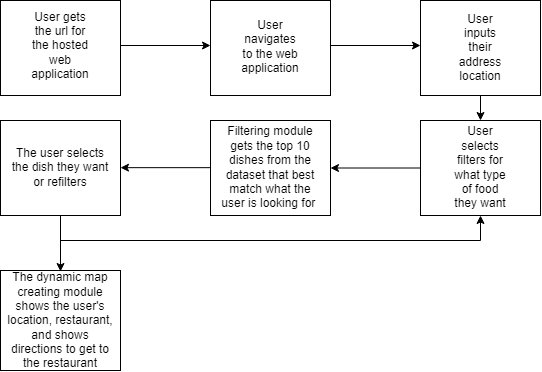

The diagram above was exported from draw.io. Its source (the exported page's mxGraphModel, read from the mxfile embedded in the PNG):
<mxGraphModel dx="1077" dy="577" grid="1" gridSize="10" guides="1" tooltips="1" connect="1" arrows="1" fold="1" page="1" pageScale="1" pageWidth="850" pageHeight="1100" math="0" shadow="0">
  <root>
    <mxCell id="0" />
    <mxCell id="1" parent="0" />
    <mxCell id="AHU82iiHw2MMfE6tDVCA-1" value="" style="rounded=0;whiteSpace=wrap;html=1;" vertex="1" parent="1">
      <mxGeometry x="120" y="115" width="120" height="95" as="geometry" />
    </mxCell>
    <mxCell id="AHU82iiHw2MMfE6tDVCA-2" value="User gets the url for the hosted web application" style="text;html=1;strokeColor=none;fillColor=none;align=center;verticalAlign=middle;whiteSpace=wrap;rounded=0;" vertex="1" parent="1">
      <mxGeometry x="150" y="132" width="60" height="55" as="geometry" />
    </mxCell>
    <mxCell id="AHU82iiHw2MMfE6tDVCA-3" value="" style="endArrow=classic;html=1;rounded=0;" edge="1" parent="1">
      <mxGeometry width="50" height="50" relative="1" as="geometry">
        <mxPoint x="240" y="160" as="sourcePoint" />
        <mxPoint x="330" y="160" as="targetPoint" />
      </mxGeometry>
    </mxCell>
    <mxCell id="AHU82iiHw2MMfE6tDVCA-4" value="" style="rounded=0;whiteSpace=wrap;html=1;" vertex="1" parent="1">
      <mxGeometry x="330" y="115" width="120" height="95" as="geometry" />
    </mxCell>
    <mxCell id="AHU82iiHw2MMfE6tDVCA-5" value="User navigates to the web application" style="text;html=1;strokeColor=none;fillColor=none;align=center;verticalAlign=middle;whiteSpace=wrap;rounded=0;" vertex="1" parent="1">
      <mxGeometry x="360" y="133" width="60" height="55" as="geometry" />
    </mxCell>
    <mxCell id="AHU82iiHw2MMfE6tDVCA-6" value="" style="endArrow=classic;html=1;rounded=0;" edge="1" parent="1">
      <mxGeometry width="50" height="50" relative="1" as="geometry">
        <mxPoint x="450" y="160" as="sourcePoint" />
        <mxPoint x="540" y="160" as="targetPoint" />
      </mxGeometry>
    </mxCell>
    <mxCell id="AHU82iiHw2MMfE6tDVCA-7" value="" style="rounded=0;whiteSpace=wrap;html=1;" vertex="1" parent="1">
      <mxGeometry x="540" y="115" width="120" height="95" as="geometry" />
    </mxCell>
    <mxCell id="AHU82iiHw2MMfE6tDVCA-8" value="User inputs their address location" style="text;html=1;strokeColor=none;fillColor=none;align=center;verticalAlign=middle;whiteSpace=wrap;rounded=0;" vertex="1" parent="1">
      <mxGeometry x="570" y="135" width="60" height="55" as="geometry" />
    </mxCell>
    <mxCell id="AHU82iiHw2MMfE6tDVCA-9" value="" style="endArrow=classic;html=1;rounded=0;exitX=0.5;exitY=1;exitDx=0;exitDy=0;entryX=0.5;entryY=0;entryDx=0;entryDy=0;" edge="1" parent="1" source="AHU82iiHw2MMfE6tDVCA-7" target="AHU82iiHw2MMfE6tDVCA-10">
      <mxGeometry width="50" height="50" relative="1" as="geometry">
        <mxPoint x="480" y="250" as="sourcePoint" />
        <mxPoint x="600" y="270" as="targetPoint" />
      </mxGeometry>
    </mxCell>
    <mxCell id="AHU82iiHw2MMfE6tDVCA-10" value="" style="rounded=0;whiteSpace=wrap;html=1;" vertex="1" parent="1">
      <mxGeometry x="540" y="235" width="120" height="95" as="geometry" />
    </mxCell>
    <mxCell id="AHU82iiHw2MMfE6tDVCA-11" value="User selects filters for what type of food they want" style="text;html=1;strokeColor=none;fillColor=none;align=center;verticalAlign=middle;whiteSpace=wrap;rounded=0;" vertex="1" parent="1">
      <mxGeometry x="570" y="255" width="60" height="55" as="geometry" />
    </mxCell>
    <mxCell id="AHU82iiHw2MMfE6tDVCA-13" value="" style="endArrow=classic;html=1;rounded=0;exitX=0;exitY=0.5;exitDx=0;exitDy=0;entryX=1;entryY=0.5;entryDx=0;entryDy=0;" edge="1" parent="1" source="AHU82iiHw2MMfE6tDVCA-10" target="AHU82iiHw2MMfE6tDVCA-14">
      <mxGeometry width="50" height="50" relative="1" as="geometry">
        <mxPoint x="420" y="295" as="sourcePoint" />
        <mxPoint x="460" y="282" as="targetPoint" />
      </mxGeometry>
    </mxCell>
    <mxCell id="AHU82iiHw2MMfE6tDVCA-14" value="" style="rounded=0;whiteSpace=wrap;html=1;" vertex="1" parent="1">
      <mxGeometry x="330" y="235" width="120" height="95" as="geometry" />
    </mxCell>
    <mxCell id="AHU82iiHw2MMfE6tDVCA-15" value="Filtering module gets the top 10 dishes from the dataset that best match what the user is looking for&amp;nbsp;" style="text;html=1;strokeColor=none;fillColor=none;align=center;verticalAlign=middle;whiteSpace=wrap;rounded=0;" vertex="1" parent="1">
      <mxGeometry x="335" y="255" width="110" height="55" as="geometry" />
    </mxCell>
    <mxCell id="AHU82iiHw2MMfE6tDVCA-17" value="" style="rounded=0;whiteSpace=wrap;html=1;" vertex="1" parent="1">
      <mxGeometry x="120" y="235" width="120" height="95" as="geometry" />
    </mxCell>
    <mxCell id="AHU82iiHw2MMfE6tDVCA-18" value="The user selects the dish they want or refilters" style="text;html=1;strokeColor=none;fillColor=none;align=center;verticalAlign=middle;whiteSpace=wrap;rounded=0;" vertex="1" parent="1">
      <mxGeometry x="125" y="255" width="110" height="55" as="geometry" />
    </mxCell>
    <mxCell id="AHU82iiHw2MMfE6tDVCA-19" value="" style="endArrow=classic;html=1;rounded=0;exitX=0;exitY=0.5;exitDx=0;exitDy=0;entryX=1;entryY=0.5;entryDx=0;entryDy=0;" edge="1" parent="1">
      <mxGeometry width="50" height="50" relative="1" as="geometry">
        <mxPoint x="330" y="282.16" as="sourcePoint" />
        <mxPoint x="240" y="282.16" as="targetPoint" />
      </mxGeometry>
    </mxCell>
    <mxCell id="AHU82iiHw2MMfE6tDVCA-20" value="" style="endArrow=classic;html=1;rounded=0;exitX=0.5;exitY=1;exitDx=0;exitDy=0;entryX=0.5;entryY=0.01;entryDx=0;entryDy=0;entryPerimeter=0;" edge="1" parent="1" source="AHU82iiHw2MMfE6tDVCA-17" target="AHU82iiHw2MMfE6tDVCA-24">
      <mxGeometry width="50" height="50" relative="1" as="geometry">
        <mxPoint x="215" y="375" as="sourcePoint" />
        <mxPoint x="180" y="415" as="targetPoint" />
      </mxGeometry>
    </mxCell>
    <mxCell id="AHU82iiHw2MMfE6tDVCA-22" value="" style="endArrow=none;html=1;rounded=0;" edge="1" parent="1">
      <mxGeometry width="50" height="50" relative="1" as="geometry">
        <mxPoint x="600" y="355" as="sourcePoint" />
        <mxPoint x="180" y="355" as="targetPoint" />
      </mxGeometry>
    </mxCell>
    <mxCell id="AHU82iiHw2MMfE6tDVCA-23" value="" style="endArrow=classic;html=1;rounded=0;entryX=0.5;entryY=1;entryDx=0;entryDy=0;" edge="1" parent="1" target="AHU82iiHw2MMfE6tDVCA-10">
      <mxGeometry width="50" height="50" relative="1" as="geometry">
        <mxPoint x="600" y="355" as="sourcePoint" />
        <mxPoint x="590" y="375" as="targetPoint" />
      </mxGeometry>
    </mxCell>
    <mxCell id="AHU82iiHw2MMfE6tDVCA-24" value="" style="rounded=0;whiteSpace=wrap;html=1;" vertex="1" parent="1">
      <mxGeometry x="120" y="385" width="120" height="100" as="geometry" />
    </mxCell>
    <mxCell id="AHU82iiHw2MMfE6tDVCA-26" value="The dynamic map creating module shows the user's location, restaurant, and shows directions to get to the restaurant" style="text;html=1;strokeColor=none;fillColor=none;align=center;verticalAlign=middle;whiteSpace=wrap;rounded=0;" vertex="1" parent="1">
      <mxGeometry x="125" y="407" width="110" height="55" as="geometry" />
    </mxCell>
  </root>
</mxGraphModel>